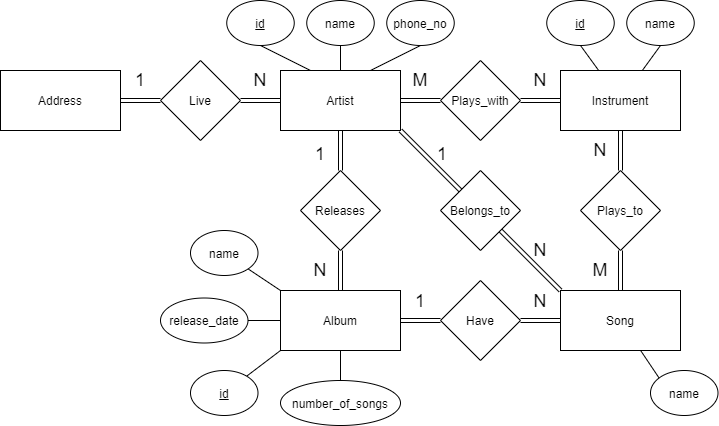

The diagram above was exported from draw.io. Its source (the exported page's mxGraphModel, read from the mxfile embedded in the PNG):
<mxGraphModel dx="1420" dy="705" grid="1" gridSize="10" guides="1" tooltips="1" connect="1" arrows="1" fold="1" page="1" pageScale="1" pageWidth="827" pageHeight="1169" math="0" shadow="0">
  <root>
    <mxCell id="0" />
    <mxCell id="1" parent="0" />
    <mxCell id="BUOlkF_kgVW8QamfLuX_-27" style="edgeStyle=none;rounded=0;orthogonalLoop=1;jettySize=auto;html=1;exitX=1;exitY=1;exitDx=0;exitDy=0;endArrow=none;endFill=0;shape=link;" edge="1" parent="1" source="BUOlkF_kgVW8QamfLuX_-1" target="BUOlkF_kgVW8QamfLuX_-23">
      <mxGeometry relative="1" as="geometry" />
    </mxCell>
    <mxCell id="BUOlkF_kgVW8QamfLuX_-56" style="edgeStyle=none;rounded=0;orthogonalLoop=1;jettySize=auto;html=1;exitX=0.5;exitY=1;exitDx=0;exitDy=0;entryX=0.5;entryY=0;entryDx=0;entryDy=0;endArrow=none;endFill=0;shape=link;" edge="1" parent="1" source="BUOlkF_kgVW8QamfLuX_-1" target="BUOlkF_kgVW8QamfLuX_-55">
      <mxGeometry relative="1" as="geometry" />
    </mxCell>
    <mxCell id="BUOlkF_kgVW8QamfLuX_-1" value="Artist" style="rounded=0;whiteSpace=wrap;html=1;" vertex="1" parent="1">
      <mxGeometry x="360" y="140" width="120" height="60" as="geometry" />
    </mxCell>
    <mxCell id="BUOlkF_kgVW8QamfLuX_-2" value="Address" style="rounded=0;whiteSpace=wrap;html=1;" vertex="1" parent="1">
      <mxGeometry x="80" y="140" width="120" height="60" as="geometry" />
    </mxCell>
    <mxCell id="BUOlkF_kgVW8QamfLuX_-4" style="edgeStyle=orthogonalEdgeStyle;rounded=0;orthogonalLoop=1;jettySize=auto;html=1;exitX=0;exitY=0.5;exitDx=0;exitDy=0;entryX=1;entryY=0.5;entryDx=0;entryDy=0;endArrow=none;endFill=0;shape=link;" edge="1" parent="1" source="BUOlkF_kgVW8QamfLuX_-3" target="BUOlkF_kgVW8QamfLuX_-2">
      <mxGeometry relative="1" as="geometry" />
    </mxCell>
    <mxCell id="BUOlkF_kgVW8QamfLuX_-5" style="edgeStyle=orthogonalEdgeStyle;rounded=0;orthogonalLoop=1;jettySize=auto;html=1;exitX=1;exitY=0.5;exitDx=0;exitDy=0;entryX=0;entryY=0.5;entryDx=0;entryDy=0;endArrow=none;endFill=0;shape=link;" edge="1" parent="1" source="BUOlkF_kgVW8QamfLuX_-3" target="BUOlkF_kgVW8QamfLuX_-1">
      <mxGeometry relative="1" as="geometry" />
    </mxCell>
    <mxCell id="BUOlkF_kgVW8QamfLuX_-3" value="Live" style="rhombus;whiteSpace=wrap;html=1;" vertex="1" parent="1">
      <mxGeometry x="240" y="130" width="80" height="80" as="geometry" />
    </mxCell>
    <mxCell id="BUOlkF_kgVW8QamfLuX_-6" value="1" style="text;html=1;strokeColor=none;fillColor=none;align=center;verticalAlign=middle;whiteSpace=wrap;rounded=0;fontSize=18;" vertex="1" parent="1">
      <mxGeometry x="200" y="140" width="40" height="20" as="geometry" />
    </mxCell>
    <mxCell id="BUOlkF_kgVW8QamfLuX_-7" value="N" style="text;html=1;strokeColor=none;fillColor=none;align=center;verticalAlign=middle;whiteSpace=wrap;rounded=0;fontSize=18;" vertex="1" parent="1">
      <mxGeometry x="320" y="140" width="40" height="20" as="geometry" />
    </mxCell>
    <mxCell id="BUOlkF_kgVW8QamfLuX_-14" style="edgeStyle=none;rounded=0;orthogonalLoop=1;jettySize=auto;html=1;exitX=0.5;exitY=1;exitDx=0;exitDy=0;entryX=0.25;entryY=0;entryDx=0;entryDy=0;endArrow=none;endFill=0;" edge="1" parent="1" source="BUOlkF_kgVW8QamfLuX_-9" target="BUOlkF_kgVW8QamfLuX_-1">
      <mxGeometry relative="1" as="geometry" />
    </mxCell>
    <mxCell id="BUOlkF_kgVW8QamfLuX_-9" value="id" style="ellipse;whiteSpace=wrap;html=1;fontStyle=4" vertex="1" parent="1">
      <mxGeometry x="306.25" y="70" width="67.5" height="45" as="geometry" />
    </mxCell>
    <mxCell id="BUOlkF_kgVW8QamfLuX_-12" style="edgeStyle=orthogonalEdgeStyle;rounded=0;orthogonalLoop=1;jettySize=auto;html=1;exitX=0.5;exitY=1;exitDx=0;exitDy=0;entryX=0.5;entryY=0;entryDx=0;entryDy=0;endArrow=none;endFill=0;" edge="1" parent="1" source="BUOlkF_kgVW8QamfLuX_-10" target="BUOlkF_kgVW8QamfLuX_-1">
      <mxGeometry relative="1" as="geometry" />
    </mxCell>
    <mxCell id="BUOlkF_kgVW8QamfLuX_-10" value="name" style="ellipse;whiteSpace=wrap;html=1;" vertex="1" parent="1">
      <mxGeometry x="386.25" y="70" width="67.5" height="45" as="geometry" />
    </mxCell>
    <mxCell id="BUOlkF_kgVW8QamfLuX_-13" style="rounded=0;orthogonalLoop=1;jettySize=auto;html=1;exitX=0.5;exitY=1;exitDx=0;exitDy=0;entryX=0.75;entryY=0;entryDx=0;entryDy=0;endArrow=none;endFill=0;" edge="1" parent="1" source="BUOlkF_kgVW8QamfLuX_-11" target="BUOlkF_kgVW8QamfLuX_-1">
      <mxGeometry relative="1" as="geometry" />
    </mxCell>
    <mxCell id="BUOlkF_kgVW8QamfLuX_-11" value="phone_no" style="ellipse;whiteSpace=wrap;html=1;" vertex="1" parent="1">
      <mxGeometry x="466.25" y="70" width="67.5" height="45" as="geometry" />
    </mxCell>
    <mxCell id="BUOlkF_kgVW8QamfLuX_-47" style="edgeStyle=none;rounded=0;orthogonalLoop=1;jettySize=auto;html=1;exitX=0.5;exitY=1;exitDx=0;exitDy=0;entryX=0.5;entryY=0;entryDx=0;entryDy=0;endArrow=none;endFill=0;shape=link;" edge="1" parent="1" source="BUOlkF_kgVW8QamfLuX_-15" target="BUOlkF_kgVW8QamfLuX_-46">
      <mxGeometry relative="1" as="geometry" />
    </mxCell>
    <mxCell id="BUOlkF_kgVW8QamfLuX_-15" value="Instrument" style="rounded=0;whiteSpace=wrap;html=1;" vertex="1" parent="1">
      <mxGeometry x="640" y="140" width="120" height="60" as="geometry" />
    </mxCell>
    <mxCell id="BUOlkF_kgVW8QamfLuX_-18" style="edgeStyle=none;rounded=0;orthogonalLoop=1;jettySize=auto;html=1;exitX=0.5;exitY=1;exitDx=0;exitDy=0;endArrow=none;endFill=0;" edge="1" parent="1" source="BUOlkF_kgVW8QamfLuX_-16" target="BUOlkF_kgVW8QamfLuX_-15">
      <mxGeometry relative="1" as="geometry" />
    </mxCell>
    <mxCell id="BUOlkF_kgVW8QamfLuX_-16" value="id" style="ellipse;whiteSpace=wrap;html=1;fontStyle=4" vertex="1" parent="1">
      <mxGeometry x="626.25" y="70" width="67.5" height="45" as="geometry" />
    </mxCell>
    <mxCell id="BUOlkF_kgVW8QamfLuX_-19" style="edgeStyle=none;rounded=0;orthogonalLoop=1;jettySize=auto;html=1;exitX=0.5;exitY=1;exitDx=0;exitDy=0;endArrow=none;endFill=0;" edge="1" parent="1" source="BUOlkF_kgVW8QamfLuX_-17" target="BUOlkF_kgVW8QamfLuX_-15">
      <mxGeometry relative="1" as="geometry" />
    </mxCell>
    <mxCell id="BUOlkF_kgVW8QamfLuX_-17" value="name" style="ellipse;whiteSpace=wrap;html=1;" vertex="1" parent="1">
      <mxGeometry x="706.25" y="70" width="67.5" height="45" as="geometry" />
    </mxCell>
    <mxCell id="BUOlkF_kgVW8QamfLuX_-20" value="Song" style="rounded=0;whiteSpace=wrap;html=1;" vertex="1" parent="1">
      <mxGeometry x="640" y="360" width="120" height="60" as="geometry" />
    </mxCell>
    <mxCell id="BUOlkF_kgVW8QamfLuX_-22" style="edgeStyle=none;rounded=0;orthogonalLoop=1;jettySize=auto;html=1;exitX=0.5;exitY=1;exitDx=0;exitDy=0;endArrow=none;endFill=0;" edge="1" parent="1" source="BUOlkF_kgVW8QamfLuX_-21" target="BUOlkF_kgVW8QamfLuX_-20">
      <mxGeometry relative="1" as="geometry" />
    </mxCell>
    <mxCell id="BUOlkF_kgVW8QamfLuX_-21" value="name" style="ellipse;whiteSpace=wrap;html=1;" vertex="1" parent="1">
      <mxGeometry x="730" y="440" width="67.5" height="45" as="geometry" />
    </mxCell>
    <mxCell id="BUOlkF_kgVW8QamfLuX_-28" style="edgeStyle=none;rounded=0;orthogonalLoop=1;jettySize=auto;html=1;exitX=1;exitY=1;exitDx=0;exitDy=0;endArrow=none;endFill=0;shape=link;" edge="1" parent="1" source="BUOlkF_kgVW8QamfLuX_-23">
      <mxGeometry relative="1" as="geometry">
        <mxPoint x="640" y="360" as="targetPoint" />
      </mxGeometry>
    </mxCell>
    <mxCell id="BUOlkF_kgVW8QamfLuX_-23" value="Belongs_to" style="rhombus;whiteSpace=wrap;html=1;" vertex="1" parent="1">
      <mxGeometry x="520" y="240" width="80" height="80" as="geometry" />
    </mxCell>
    <mxCell id="BUOlkF_kgVW8QamfLuX_-25" style="edgeStyle=none;rounded=0;orthogonalLoop=1;jettySize=auto;html=1;exitX=0;exitY=0.5;exitDx=0;exitDy=0;entryX=1;entryY=0.5;entryDx=0;entryDy=0;endArrow=none;endFill=0;shape=link;" edge="1" parent="1" source="BUOlkF_kgVW8QamfLuX_-24" target="BUOlkF_kgVW8QamfLuX_-1">
      <mxGeometry relative="1" as="geometry" />
    </mxCell>
    <mxCell id="BUOlkF_kgVW8QamfLuX_-26" style="edgeStyle=none;rounded=0;orthogonalLoop=1;jettySize=auto;html=1;exitX=1;exitY=0.5;exitDx=0;exitDy=0;entryX=0;entryY=0.5;entryDx=0;entryDy=0;endArrow=none;endFill=0;shape=link;" edge="1" parent="1" source="BUOlkF_kgVW8QamfLuX_-24" target="BUOlkF_kgVW8QamfLuX_-15">
      <mxGeometry relative="1" as="geometry" />
    </mxCell>
    <mxCell id="BUOlkF_kgVW8QamfLuX_-24" value="Plays_with" style="rhombus;whiteSpace=wrap;html=1;" vertex="1" parent="1">
      <mxGeometry x="520" y="130" width="80" height="80" as="geometry" />
    </mxCell>
    <mxCell id="BUOlkF_kgVW8QamfLuX_-41" style="edgeStyle=none;rounded=0;orthogonalLoop=1;jettySize=auto;html=1;exitX=0;exitY=1;exitDx=0;exitDy=0;endArrow=none;endFill=0;" edge="1" parent="1" source="BUOlkF_kgVW8QamfLuX_-29" target="BUOlkF_kgVW8QamfLuX_-30">
      <mxGeometry relative="1" as="geometry" />
    </mxCell>
    <mxCell id="BUOlkF_kgVW8QamfLuX_-42" style="edgeStyle=none;rounded=0;orthogonalLoop=1;jettySize=auto;html=1;exitX=1;exitY=0.5;exitDx=0;exitDy=0;entryX=0;entryY=0.5;entryDx=0;entryDy=0;endArrow=none;endFill=0;shape=link;" edge="1" parent="1" source="BUOlkF_kgVW8QamfLuX_-29" target="BUOlkF_kgVW8QamfLuX_-37">
      <mxGeometry relative="1" as="geometry" />
    </mxCell>
    <mxCell id="BUOlkF_kgVW8QamfLuX_-29" value="Album" style="rounded=0;whiteSpace=wrap;html=1;" vertex="1" parent="1">
      <mxGeometry x="360" y="360" width="120" height="60" as="geometry" />
    </mxCell>
    <mxCell id="BUOlkF_kgVW8QamfLuX_-30" value="id" style="ellipse;whiteSpace=wrap;html=1;fontStyle=4" vertex="1" parent="1">
      <mxGeometry x="270" y="440" width="67.5" height="45" as="geometry" />
    </mxCell>
    <mxCell id="BUOlkF_kgVW8QamfLuX_-40" style="edgeStyle=none;rounded=0;orthogonalLoop=1;jettySize=auto;html=1;exitX=1;exitY=0.5;exitDx=0;exitDy=0;entryX=0;entryY=0.5;entryDx=0;entryDy=0;endArrow=none;endFill=0;" edge="1" parent="1" source="BUOlkF_kgVW8QamfLuX_-31" target="BUOlkF_kgVW8QamfLuX_-29">
      <mxGeometry relative="1" as="geometry" />
    </mxCell>
    <mxCell id="BUOlkF_kgVW8QamfLuX_-31" value="release_date" style="ellipse;whiteSpace=wrap;html=1;" vertex="1" parent="1">
      <mxGeometry x="240" y="367.5" width="87.5" height="45" as="geometry" />
    </mxCell>
    <mxCell id="BUOlkF_kgVW8QamfLuX_-39" style="edgeStyle=none;rounded=0;orthogonalLoop=1;jettySize=auto;html=1;exitX=1;exitY=1;exitDx=0;exitDy=0;entryX=0;entryY=0;entryDx=0;entryDy=0;endArrow=none;endFill=0;" edge="1" parent="1" source="BUOlkF_kgVW8QamfLuX_-32" target="BUOlkF_kgVW8QamfLuX_-29">
      <mxGeometry relative="1" as="geometry" />
    </mxCell>
    <mxCell id="BUOlkF_kgVW8QamfLuX_-32" value="name" style="ellipse;whiteSpace=wrap;html=1;" vertex="1" parent="1">
      <mxGeometry x="270" y="300" width="67.5" height="45" as="geometry" />
    </mxCell>
    <mxCell id="BUOlkF_kgVW8QamfLuX_-33" value="M" style="text;html=1;strokeColor=none;fillColor=none;align=center;verticalAlign=middle;whiteSpace=wrap;rounded=0;fontSize=18;" vertex="1" parent="1">
      <mxGeometry x="480" y="140" width="40" height="20" as="geometry" />
    </mxCell>
    <mxCell id="BUOlkF_kgVW8QamfLuX_-34" value="N" style="text;html=1;strokeColor=none;fillColor=none;align=center;verticalAlign=middle;whiteSpace=wrap;rounded=0;fontSize=18;" vertex="1" parent="1">
      <mxGeometry x="600" y="140" width="40" height="20" as="geometry" />
    </mxCell>
    <mxCell id="BUOlkF_kgVW8QamfLuX_-54" style="edgeStyle=none;rounded=0;orthogonalLoop=1;jettySize=auto;html=1;exitX=0.5;exitY=0;exitDx=0;exitDy=0;endArrow=none;endFill=0;" edge="1" parent="1" source="BUOlkF_kgVW8QamfLuX_-35">
      <mxGeometry relative="1" as="geometry">
        <mxPoint x="420" y="420" as="targetPoint" />
      </mxGeometry>
    </mxCell>
    <mxCell id="BUOlkF_kgVW8QamfLuX_-35" value="number_of_songs" style="ellipse;whiteSpace=wrap;html=1;" vertex="1" parent="1">
      <mxGeometry x="360" y="450" width="120" height="45" as="geometry" />
    </mxCell>
    <mxCell id="BUOlkF_kgVW8QamfLuX_-43" style="edgeStyle=none;rounded=0;orthogonalLoop=1;jettySize=auto;html=1;exitX=1;exitY=0.5;exitDx=0;exitDy=0;entryX=0;entryY=0.5;entryDx=0;entryDy=0;endArrow=none;endFill=0;shape=link;" edge="1" parent="1" source="BUOlkF_kgVW8QamfLuX_-37" target="BUOlkF_kgVW8QamfLuX_-20">
      <mxGeometry relative="1" as="geometry" />
    </mxCell>
    <mxCell id="BUOlkF_kgVW8QamfLuX_-37" value="Have" style="rhombus;whiteSpace=wrap;html=1;" vertex="1" parent="1">
      <mxGeometry x="520" y="350" width="80" height="80" as="geometry" />
    </mxCell>
    <mxCell id="BUOlkF_kgVW8QamfLuX_-44" value="1" style="text;html=1;strokeColor=none;fillColor=none;align=center;verticalAlign=middle;whiteSpace=wrap;rounded=0;fontSize=18;" vertex="1" parent="1">
      <mxGeometry x="480" y="360.5" width="40" height="20" as="geometry" />
    </mxCell>
    <mxCell id="BUOlkF_kgVW8QamfLuX_-45" value="N" style="text;html=1;strokeColor=none;fillColor=none;align=center;verticalAlign=middle;whiteSpace=wrap;rounded=0;fontSize=18;" vertex="1" parent="1">
      <mxGeometry x="600" y="360.5" width="40" height="20" as="geometry" />
    </mxCell>
    <mxCell id="BUOlkF_kgVW8QamfLuX_-48" style="edgeStyle=none;rounded=0;orthogonalLoop=1;jettySize=auto;html=1;exitX=0.5;exitY=1;exitDx=0;exitDy=0;endArrow=none;endFill=0;shape=link;" edge="1" parent="1" source="BUOlkF_kgVW8QamfLuX_-46" target="BUOlkF_kgVW8QamfLuX_-20">
      <mxGeometry relative="1" as="geometry" />
    </mxCell>
    <mxCell id="BUOlkF_kgVW8QamfLuX_-46" value="Plays_to" style="rhombus;whiteSpace=wrap;html=1;" vertex="1" parent="1">
      <mxGeometry x="660" y="240" width="80" height="80" as="geometry" />
    </mxCell>
    <mxCell id="BUOlkF_kgVW8QamfLuX_-49" value="M" style="text;html=1;strokeColor=none;fillColor=none;align=center;verticalAlign=middle;whiteSpace=wrap;rounded=0;fontSize=18;" vertex="1" parent="1">
      <mxGeometry x="660" y="330" width="40" height="20" as="geometry" />
    </mxCell>
    <mxCell id="BUOlkF_kgVW8QamfLuX_-50" value="N" style="text;html=1;strokeColor=none;fillColor=none;align=center;verticalAlign=middle;whiteSpace=wrap;rounded=0;fontSize=18;" vertex="1" parent="1">
      <mxGeometry x="660" y="210" width="40" height="20" as="geometry" />
    </mxCell>
    <mxCell id="BUOlkF_kgVW8QamfLuX_-51" value="1" style="text;html=1;strokeColor=none;fillColor=none;align=center;verticalAlign=middle;whiteSpace=wrap;rounded=0;fontSize=18;" vertex="1" parent="1">
      <mxGeometry x="502" y="214" width="40" height="20" as="geometry" />
    </mxCell>
    <mxCell id="BUOlkF_kgVW8QamfLuX_-52" value="N" style="text;html=1;strokeColor=none;fillColor=none;align=center;verticalAlign=middle;whiteSpace=wrap;rounded=0;fontSize=18;" vertex="1" parent="1">
      <mxGeometry x="600" y="310" width="40" height="20" as="geometry" />
    </mxCell>
    <mxCell id="BUOlkF_kgVW8QamfLuX_-57" style="edgeStyle=none;rounded=0;orthogonalLoop=1;jettySize=auto;html=1;exitX=0.5;exitY=1;exitDx=0;exitDy=0;entryX=0.5;entryY=0;entryDx=0;entryDy=0;endArrow=none;endFill=0;shape=link;" edge="1" parent="1" source="BUOlkF_kgVW8QamfLuX_-55" target="BUOlkF_kgVW8QamfLuX_-29">
      <mxGeometry relative="1" as="geometry" />
    </mxCell>
    <mxCell id="BUOlkF_kgVW8QamfLuX_-55" value="Releases" style="rhombus;whiteSpace=wrap;html=1;" vertex="1" parent="1">
      <mxGeometry x="380" y="240" width="80" height="80" as="geometry" />
    </mxCell>
    <mxCell id="BUOlkF_kgVW8QamfLuX_-58" value="1" style="text;html=1;strokeColor=none;fillColor=none;align=center;verticalAlign=middle;whiteSpace=wrap;rounded=0;fontSize=18;" vertex="1" parent="1">
      <mxGeometry x="380" y="214" width="40" height="20" as="geometry" />
    </mxCell>
    <mxCell id="BUOlkF_kgVW8QamfLuX_-61" value="N" style="text;html=1;strokeColor=none;fillColor=none;align=center;verticalAlign=middle;whiteSpace=wrap;rounded=0;fontSize=18;" vertex="1" parent="1">
      <mxGeometry x="380" y="330" width="40" height="20" as="geometry" />
    </mxCell>
  </root>
</mxGraphModel>